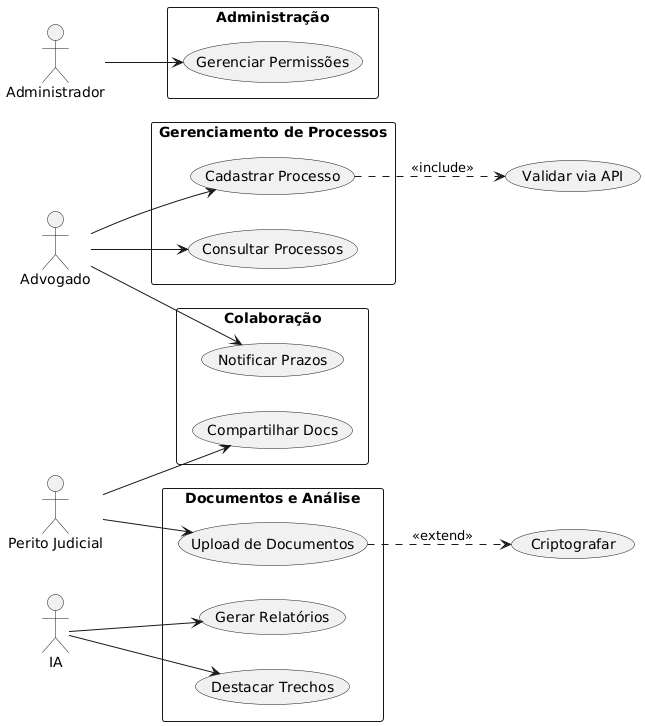

The diagram above was rendered by PlantUML. Its source (embedded in the PNG):
@startuml
left to right direction
skinparam monochrome true

' Atores
actor Advogado
actor "Perito Judicial" as Perito
actor Administrador
actor "IA" as IA

' Casos de uso principais
rectangle "Gerenciamento de Processos" {
  usecase "Cadastrar Processo" as UC1
  usecase "Consultar Processos" as UC2
}

rectangle "Documentos e Análise" {
  usecase "Upload de Documentos" as UC3
  usecase "Gerar Relatórios" as UC4
  usecase "Destacar Trechos" as UC5
}

rectangle "Colaboração" {
  usecase "Notificar Prazos" as UC6
  usecase "Compartilhar Docs" as UC7
}

rectangle "Administração" {
  usecase "Gerenciar Permissões" as UC8
}

' Casos de uso auxiliares
usecase "Validar via API" as UC_aux1
usecase "Criptografar" as UC_aux2

' Relações
Advogado --> UC1
Advogado --> UC2
Advogado --> UC6

Perito --> UC3
Perito --> UC7

Administrador --> UC8

IA --> UC4
IA --> UC5

UC1 ..> UC_aux1 : <<include>>
UC3 ..> UC_aux2 : <<extend>>
@enduml